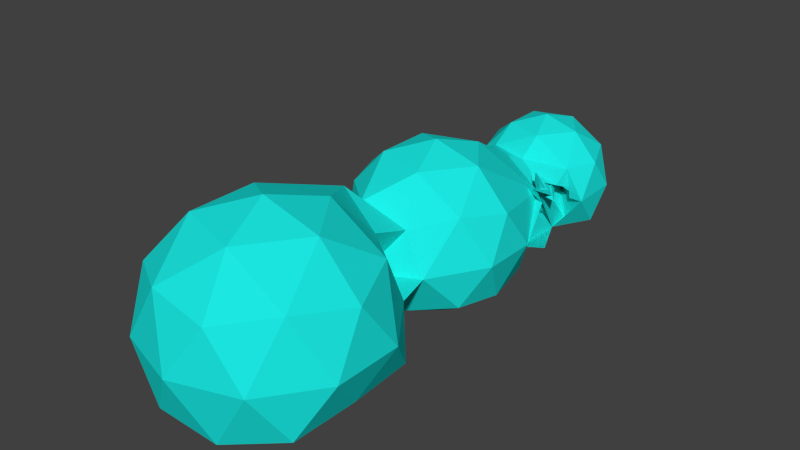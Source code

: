 # Source: cloud2.blend  (saved by Blender 2.76.0; exported with 4.5.12 LTS)
import bpy
from mathutils import Matrix  # noqa: F401  (used for matrix-valued properties, if any)

bpy.ops.wm.read_factory_settings(use_empty=True)
scene = bpy.context.scene
scene.name = 'Scene'

# ---- collections
col_collection_1 = bpy.data.collections.new('Collection 1'); scene.collection.children.link(col_collection_1)

# ---- materials (node trees are filled in below, after node groups)
mat_material_001 = bpy.data.materials.new('Material.001')
mat_material_001.alpha_threshold = 0.0
mat_material_001.use_transparent_shadow = False
mat_material_001.diffuse_color = (0.01138, 0.8, 0.7547, 1.0)
mat_material_001.roughness = 0.5

# ---- material node trees

# ---- world
world_world = bpy.data.worlds.new('World'); scene.world = world_world
world_world.color = (0.05088, 0.05088, 0.05088)
world_world.use_sun_shadow = False
world_world.sun_shadow_jitter_overblur = 0.0
world_world.cycles.sampling_method = 'MANUAL'
world_world.cycles.sample_map_resolution = 256

# ---- meshes
me_icosphere_003 = bpy.data.meshes.new('Icosphere.003')
me_icosphere_003.from_pydata([(0.0, 0.0, -1.0), (0.7236, -0.5257, -0.4472), (-0.2764, -0.8506, -0.4472), (-0.8944, 0.0, -0.4472), (-0.09837, 0.7552, -0.5463), (0.7236, 0.5257, -0.4472), (0.2764, -0.8506, 0.4472), (-0.7236, -0.5257, 0.4472), (-0.5174, 0.4785, 0.5549), (0.4522, 0.986, 0.7537), (0.8601, 0.02314, 0.5464), (0.04308, 0.02734, 0.7572), (-0.1625, -0.5, -0.8507), (0.4253, -0.309, -0.8507), (0.2629, -0.809, -0.5257), (0.8506, 0.0, -0.5257), (0.4253, 0.309, -0.8507), (-0.5257, 0.0, -0.8507), (-0.6882, -0.5, -0.5257), (-0.1625, 0.5, -0.8507), (-0.683, 0.4416, -0.4434), (0.4771, 0.6245, -0.5704), (0.9511, -0.309, 0.0), (0.8953, 0.2339, 0.05289), (0.0, -1.0, 0.0), (0.5878, -0.809, 0.0), (-0.9511, -0.309, 0.0), (-0.5878, -0.809, 0.0), (-0.4215, 0.08453, 0.05187), (-0.9398, 0.3944, 0.03113), (0.7945, 1.001, 0.2049), (0.6882, -0.5, 0.5257), (-0.2629, -0.809, 0.5257), (-0.9, 0.008124, 0.4899), (-0.3556, 1.036, 0.717), (0.6329, 0.4748, 0.7391), (0.1625, -0.5, 0.8507), (0.5257, 0.0, 0.8507), (-0.4316, -0.2735, 0.572), (-0.4158, 0.5839, 0.5769), (0.1625, 0.5, 0.8507), (0.1951, 2.455, -1.334), (1.175, 1.743, -0.5857), (0.007799, 0.9796, -0.6499), (-1.016, 2.455, -0.5857), (-0.2295, 3.611, -0.5389), (1.084, 3.144, -0.6938), (0.6474, 1.354, 0.802), (-0.7848, 1.743, 0.6255), (-0.7848, 3.167, 0.6255), (0.6493, 3.569, 0.9363), (1.406, 2.455, 0.6255), (0.1936, 2.294, 0.9788), (-0.02489, 1.778, -1.132), (0.7711, 2.037, -1.132), (0.831, 1.271, -0.7297), (1.347, 2.455, -0.692), (0.7711, 2.873, -1.132), (-0.5168, 2.455, -1.132), (-0.6592, 1.192, -0.3588), (-0.02489, 3.132, -1.132), (-0.7368, 3.132, -0.692), (0.4078, 3.759, -0.8133), (1.483, 2.037, 0.01991), (1.549, 2.737, 0.06746), (0.4699, 1.336, 0.3887), (1.296, 1.589, 0.2774), (-1.093, 2.037, 0.01991), (-0.4217, 0.9874, 0.09153), (-0.5842, 3.684, 0.03531), (-1.093, 2.873, 0.01991), (0.8225, 3.6, -0.1619), (0.1677, 4.001, 0.2244), (1.117, 1.658, 0.7762), (-0.1778, 1.439, 0.9742), (-0.9315, 2.499, 0.6734), (-0.1609, 3.551, 0.7319), (1.173, 2.967, 0.7129), (0.3774, 1.816, 0.9689), (0.8656, 2.378, 1.053), (-0.3182, 2.027, 0.9779), (-0.3182, 2.864, 0.9779), (0.3739, 2.953, 0.8957), (0.26, 5.604, -1.638), (1.554, 4.803, -0.6036), (-0.2034, 4.178, -0.7113), (-1.24, 5.604, -0.7113), (-0.2034, 7.03, -0.7113), (1.473, 6.485, -0.7113), (0.7069, 4.371, 0.6399), (-0.9994, 4.537, 0.7019), (-0.9531, 6.485, 0.7882), (0.7234, 7.03, 0.7882), (1.76, 5.604, 0.7882), (0.1987, 5.422, 1.099), (-0.01236, 4.765, -1.388), (0.9731, 5.086, -1.388), (0.6544, 3.813, -0.9821), (1.686, 5.604, -0.843), (0.9731, 6.122, -1.388), (-0.6214, 5.604, -1.388), (-0.8937, 4.765, -0.843), (-0.01236, 6.442, -1.388), (-0.8937, 6.442, -0.843), (0.7007, 6.96, -0.843), (1.854, 5.086, 0.03842), (1.854, 6.122, 0.03842), (0.2097, 3.931, 0.08528), (1.373, 3.953, -0.007893), (-1.334, 5.086, 0.03842), (-0.7254, 4.247, 0.03842), (-0.7254, 6.96, 0.03842), (-1.334, 6.122, 0.03842), (1.245, 6.96, 0.03842), (0.26, 7.28, 0.03842), (1.327, 4.903, 0.3578), (-0.3211, 4.079, 0.6618), (-1.094, 5.575, 0.6604), (-0.1807, 6.96, 0.9198), (1.37, 6.217, 0.8222), (0.331, 4.818, 0.682), (0.9594, 5.285, 0.7066), (-0.3859, 4.844, 0.9707), (-0.3396, 6.066, 1.057), (0.4152, 6.071, 1.071), (-0.6607, 0.4998, -0.1731), (-0.6085, 1.426, -0.4856), (-0.5015, 0.6452, -0.1737), (-0.2994, 0.8266, -0.4415), (-0.4825, 0.9841, -0.2256), (0.5926, 0.7457, -0.272), (1.076, 1.288, -0.2854), (0.6811, 0.899, -0.5084), (0.9877, 1.309, 0.1202), (0.8803, 0.957, -0.1711), (-0.5498, 0.2112, 0.3171), (-0.5966, 1.068, -0.3174), (-0.4319, 0.6024, 0.3032), (-0.5884, 1.035, -0.3591), (-0.4005, 0.3052, -0.1156), (-0.4994, 0.2157, 0.1805), (-0.5973, 1.128, -0.4827), (-0.4268, 0.7949, 0.1974), (-0.6282, 1.164, -0.4452), (-0.416, 0.4228, -0.203), (-0.546, 0.1973, 0.4178), (-0.5081, 1.043, -0.1131), (-0.4882, 0.3781, 0.411), (-0.5587, 0.9078, -0.2703), (-0.411, 0.1949, -0.03187), (-0.4748, 0.2184, 0.1125), (-0.6125, 1.153, -0.5711), (-0.4147, 0.8943, 0.1417), (-0.648, 1.229, -0.4888), (-0.4226, 0.481, -0.2471), (-0.5479, 0.2043, 0.3674), (-0.5524, 1.055, -0.2153), (-0.4601, 0.4903, 0.3571), (-0.5735, 0.9712, -0.3147), (-0.4058, 0.25, -0.07374), (-0.5246, 0.2135, 0.2488), (-0.597, 1.098, -0.4001), (-0.4294, 0.6987, 0.2503), (-0.6083, 1.099, -0.4022), (-0.4083, 0.364, -0.1593), (-0.5548, 0.1925, 0.4734), (-0.4732, 1.028, -0.01097), (-0.5164, 0.2665, 0.4686), (-0.5401, 0.8437, -0.2259), (-0.4098, 0.1372, 0.01043), (-0.4622, 0.2195, 0.07835), (-0.829, 1.474, -0.4909), (-0.613, 1.169, -0.6104), (-0.4136, 0.9419, 0.1152), (-0.6579, 1.261, -0.5103), (-0.4264, 0.5104, -0.269), (-0.715, 0.9071, -0.2196), (-0.5706, 1.251, -0.3774), (-0.5488, 0.2078, 0.3422), (-0.5745, 1.062, -0.2664), (-0.446, 0.5463, 0.3302), (-0.581, 1.003, -0.3369), (-0.4031, 0.2776, -0.09468), (-0.512, 0.2146, 0.2147), (-0.5971, 1.113, -0.4414), (-0.4281, 0.7468, 0.2238), (-0.6182, 1.132, -0.4237), (-0.4121, 0.3934, -0.1812), (-0.5504, 0.1949, 0.4456), (-0.4907, 1.035, -0.06204), (-0.5023, 0.3223, 0.4398), (-0.5494, 0.8757, -0.2481), (-0.4104, 0.166, -0.01072), (-0.4871, 0.217, 0.1465), (-0.6049, 1.141, -0.5269), (-0.4207, 0.8446, 0.1695), (-0.6381, 1.197, -0.467), (-0.4193, 0.4519, -0.2251), (-0.547, 0.2008, 0.3926), (-0.5302, 1.049, -0.1642), (-0.4741, 0.4342, 0.3841), (-0.5661, 0.9395, -0.2925), (-0.4084, 0.2224, -0.05281), (-0.5372, 0.2124, 0.2829), (-0.5968, 1.083, -0.3588), (-0.4307, 0.6506, 0.2768), (-0.5983, 1.067, -0.3806), (-0.4044, 0.3346, -0.1375), (-0.5538, 0.1896, 0.4971), (-0.4512, 1.022, 0.03972), (-0.5304, 0.2104, 0.4954), (-0.5329, 0.8121, -0.2036), (-0.4125, 0.1101, 0.03143), (-0.4557, 0.22, 0.06123), (-0.8897, 1.402, -0.3135), (-0.6097, 1.178, -0.6288), (-0.4154, 0.9649, 0.1026), (-0.663, 1.278, -0.5209), (-0.7219, 0.3962, -0.07559), (-0.4287, 0.5252, -0.2798), (-0.6559, 0.9142, -0.2673), (-0.554, 0.6907, -0.251), (-0.5612, 1.159, -0.3373), (-0.5493, 0.2095, 0.3296), (-0.5856, 1.065, -0.2919), (-0.439, 0.5744, 0.3167), (-0.5847, 1.019, -0.348), (-0.4018, 0.2914, -0.1051), (-0.5057, 0.2151, 0.1976), (-0.5972, 1.121, -0.4621), (-0.4274, 0.7709, 0.2106), (-0.6232, 1.148, -0.4345), (-0.4141, 0.4081, -0.1921), (-0.5482, 0.1961, 0.4317), (-0.4994, 1.039, -0.08758), (-0.4952, 0.3502, 0.4254), (-0.554, 0.8917, -0.2592), (-0.4107, 0.1804, -0.0213), (-0.481, 0.2177, 0.1295), (-0.6087, 1.147, -0.549), (-0.4177, 0.8695, 0.1556), (-0.643, 1.213, -0.4779), (-0.421, 0.4664, -0.2361), (-0.5474, 0.2025, 0.38), (-0.5413, 1.052, -0.1897), (-0.4671, 0.4622, 0.3706), (-0.5698, 0.9554, -0.3036), (-0.4071, 0.2362, -0.06327), (-0.5309, 0.2129, 0.2659), (-0.5969, 1.091, -0.3794), (-0.43, 0.6746, 0.2635), (-0.6033, 1.083, -0.3914), (-0.4063, 0.3493, -0.1484), (-0.5543, 0.191, 0.4852), (-0.4622, 1.025, 0.01438), (-0.5234, 0.2385, 0.482), (-0.5365, 0.8279, -0.2148), (-0.4112, 0.1236, 0.02093), (-0.4685, 0.219, 0.09541), (-0.7426, 1.449, -0.4895), (-0.6127, 1.161, -0.5908), (-0.4141, 0.9181, 0.1284), (-0.653, 1.245, -0.4995), (-0.4245, 0.4957, -0.258), (-0.7573, 0.9004, -0.1664), (-0.5877, 1.34, -0.4275), (-0.5484, 0.206, 0.3548), (-0.5634, 1.058, -0.2408), (-0.453, 0.5183, 0.3437), (-0.5773, 0.9871, -0.3258), (-0.4044, 0.2638, -0.08421), (-0.5183, 0.214, 0.2317), (-0.5971, 1.106, -0.4208), (-0.4287, 0.7227, 0.2371), (-0.6133, 1.116, -0.4129), (-0.4102, 0.3787, -0.1702), (-0.5526, 0.1937, 0.4595), (-0.4819, 1.032, -0.0365), (-0.5094, 0.2944, 0.4542), (-0.5447, 0.8597, -0.237), (-0.4101, 0.1516, -0.0001465), (-0.4932, 0.2164, 0.1635), (-0.6011, 1.135, -0.5048), (-0.4238, 0.8198, 0.1835), (-0.6331, 1.18, -0.4561), (-0.4177, 0.4373, -0.214), (-0.5465, 0.1991, 0.4052), (-0.5192, 1.046, -0.1387), (-0.4811, 0.4061, 0.3976), (-0.5624, 0.9236, -0.2814), (-0.4097, 0.2087, -0.04234), (-0.5435, 0.2118, 0.3), (-0.5967, 1.076, -0.3381), (-0.4313, 0.6265, 0.29), (-0.5934, 1.051, -0.3699), (-0.4024, 0.3199, -0.1265), (-0.5507, 0.1875, 0.5077), (-0.4378, 1.019, 0.06508), (-0.5372, 0.1822, 0.5077), (-0.5302, 0.7964, -0.1925), (-0.4153, 0.09722, 0.04184), (-0.7196, 0.4219, -0.1653), (-0.4299, 0.5327, -0.2851), (-0.6224, 0.9188, -0.2878), (-0.6047, 0.595, -0.2103), (-0.4012, 0.2983, -0.1104), (-0.415, 0.4154, -0.1975), (-0.4109, 0.1876, -0.02658), (-0.4218, 0.4737, -0.2416), (-0.4064, 0.2431, -0.06851), (-0.4073, 0.3566, -0.1538), (-0.4105, 0.1304, 0.01568), (-0.4255, 0.503, -0.2635), (-0.7362, 0.9037, -0.193), (-0.4038, 0.2707, -0.08944), (-0.4112, 0.386, -0.1757), (-0.4103, 0.1588, -0.005434), (-0.4185, 0.4446, -0.2195), (-0.409, 0.2155, -0.04757), (-0.4034, 0.3272, -0.132), (-0.4139, 0.1037, 0.03664), (-0.7368, 0.4041, 0.02705), (-0.4276, 0.5178, -0.2744), (-0.6855, 0.9107, -0.2434), (-0.5053, 0.7853, -0.2955), (-0.4025, 0.2845, -0.09991), (-0.4131, 0.4007, -0.1866), (-0.4106, 0.1732, -0.01601), (-0.4201, 0.4592, -0.2306), (-0.4077, 0.2293, -0.05804), (-0.4054, 0.3419, -0.1429), (-0.4119, 0.1169, 0.02618), (-0.4236, 0.4883, -0.2526), (-0.7955, 0.9333, -0.1321), (-0.4051, 0.2569, -0.07898), (-0.4092, 0.3713, -0.1648), (-0.41, 0.1444, 0.005141), (-0.4168, 0.4301, -0.2085), (-0.4104, 0.2018, -0.0371), (-0.4015, 0.3125, -0.1211), (-0.4176, 0.09099, 0.047), (-0.6635, 0.8863, 0.7003), (-0.5467, 1.321, 0.6874), (-0.4175, 0.9761, 0.09669), (-0.2462, 1.101, 0.764), (-0.4355, 0.5884, 0.31), (-0.4271, 0.7829, 0.204), (-0.4917, 0.3641, 0.4182), (-0.4162, 0.8819, 0.1486), (-0.4636, 0.4762, 0.3639), (-0.4297, 0.6867, 0.2569), (-0.5199, 0.2525, 0.4753), (-0.4139, 0.93, 0.1218), (-0.4495, 0.5323, 0.3369), (-0.4284, 0.7348, 0.2305), (-0.5058, 0.3083, 0.447), (-0.4223, 0.8322, 0.1765), (-0.4776, 0.4201, 0.3908), (-0.431, 0.6385, 0.2834), (-0.5338, 0.1963, 0.5015), (-0.4145, 0.9534, 0.1089), (-0.4425, 0.5604, 0.3234), (-0.4278, 0.7588, 0.2172), (-0.4988, 0.3362, 0.4326), (-0.4192, 0.8571, 0.1626), (-0.4706, 0.4482, 0.3773), (-0.4303, 0.6626, 0.2701), (-0.5269, 0.2244, 0.4887), (-0.4144, 0.9062, 0.1351), (-0.4565, 0.5043, 0.3504), (-0.4291, 0.7107, 0.2437), (-0.5129, 0.2805, 0.4614), (-0.4253, 0.8073, 0.1904), (-0.4847, 0.3921, 0.4043), (-0.4316, 0.6145, 0.2966), (-0.5407, 0.168, 0.5135)], [(34, 65), (9, 74)], [(0, 13, 12), (1, 13, 15), (0, 12, 17), (0, 17, 19), (0, 19, 16), (1, 15, 22), (2, 14, 24), (3, 18, 26), (5, 21, 130, 30), (1, 22, 25), (2, 24, 27), (3, 26, 29), (5, 30, 23), (6, 31, 36), (7, 32, 38), (8, 33, 39), (9, 34, 40), (10, 35, 37), (37, 40, 11), (37, 35, 40), (35, 9, 40), (40, 39, 11), (40, 34, 39), (34, 341, 8, 39), (39, 38, 11), (39, 33, 38), (33, 7, 38), (38, 36, 11), (38, 32, 36), (32, 6, 36), (36, 37, 11), (36, 31, 37), (31, 10, 37), (23, 35, 10), (30, 9, 35), (29, 33, 8), (29, 26, 33), (26, 7, 33), (27, 32, 7), (27, 24, 32), (24, 6, 32), (25, 31, 6), (25, 22, 31), (22, 10, 31), (28, 29, 8, 296, 208, 253, 165, 276, 188, 233, 145, 286, 198, 243, 155, 266, 178, 223, 135, 291, 203, 248, 160, 271, 183, 228, 140, 281, 193, 238, 150, 258, 170, 213), (28, 321, 218, 301, 125, 20, 29), (20, 3, 29), (26, 27, 7), (26, 18, 27), (18, 2, 27), (24, 25, 6), (24, 14, 25), (14, 1, 25), (22, 23, 10), (22, 15, 23), (15, 5, 23), (16, 21, 5), (16, 19, 21), (19, 4, 21), (19, 20, 4), (19, 17, 20), (17, 3, 20), (17, 18, 3), (17, 12, 18), (12, 2, 18), (15, 16, 5), (15, 13, 16), (13, 0, 16), (12, 14, 2), (12, 13, 14), (13, 1, 14), (41, 54, 53), (42, 54, 56), (41, 53, 58), (41, 58, 60), (41, 60, 57), (42, 56, 63), (44, 59, 67), (45, 61, 69), (46, 62, 71), (42, 63, 66), (44, 67, 70), (46, 71, 64), (47, 73, 78), (48, 74, 80), (49, 75, 81), (50, 76, 82), (51, 77, 79), (79, 82, 52), (79, 77, 82), (77, 50, 82), (82, 81, 52), (82, 76, 81), (76, 49, 81), (81, 80, 52), (81, 75, 80), (75, 48, 80), (80, 78, 52), (80, 74, 78), (74, 47, 78), (78, 79, 52), (78, 73, 79), (73, 51, 79), (64, 77, 51), (64, 71, 77), (71, 50, 77), (72, 76, 50), (72, 69, 76), (69, 49, 76), (70, 75, 49), (70, 67, 75), (67, 48, 75), (68, 342, 74, 48), (65, 47, 74), (66, 73, 47), (66, 63, 73), (63, 51, 73), (69, 70, 49), (69, 61, 70), (61, 44, 70), (67, 68, 48), (67, 59, 215, 172, 260, 151, 239, 194, 282, 141, 229, 184, 272, 161, 249, 204, 292, 136, 224, 179, 267, 156, 244, 199, 287, 146, 234, 189, 277, 166, 254, 209, 297, 68), (65, 66, 47), (55, 42, 66, 131), (63, 64, 51), (63, 56, 64), (56, 46, 64), (57, 62, 46), (57, 60, 62), (60, 45, 62), (60, 61, 45), (60, 58, 61), (58, 44, 61), (58, 59, 44), (58, 53, 59), (53, 43, 126, 259, 171, 214, 59), (56, 57, 46), (56, 54, 57), (54, 41, 57), (53, 55, 43), (53, 54, 55), (54, 42, 55), (83, 96, 95), (84, 96, 98), (83, 95, 100), (83, 100, 102), (83, 102, 99), (84, 98, 105), (86, 101, 109), (87, 103, 111), (88, 104, 113), (84, 105, 108), (86, 109, 112), (87, 111, 114), (88, 113, 106), (89, 115, 120), (90, 116, 122), (91, 117, 123), (92, 118, 124), (93, 119, 121), (121, 124, 94), (121, 119, 124), (119, 92, 124), (124, 123, 94), (124, 118, 123), (118, 91, 123), (123, 122, 94), (123, 117, 122), (117, 90, 122), (122, 120, 94), (122, 116, 120), (116, 89, 120), (120, 121, 94), (120, 115, 121), (115, 93, 121), (106, 119, 93), (106, 113, 119), (113, 92, 119), (114, 118, 92), (114, 111, 118), (111, 91, 118), (112, 117, 91), (112, 109, 117), (109, 90, 117), (110, 116, 90), (110, 107, 116), (107, 89, 116), (108, 115, 89), (108, 105, 115), (105, 93, 115), (113, 114, 92), (113, 104, 114), (104, 87, 114), (111, 112, 91), (111, 103, 112), (103, 86, 112), (109, 110, 90), (109, 101, 110), (101, 85, 110), (97, 84, 108), (105, 106, 93), (105, 98, 106), (98, 88, 106), (99, 104, 88), (99, 102, 104), (102, 87, 104), (102, 103, 87), (102, 100, 103), (100, 86, 103), (100, 101, 86), (100, 95, 101), (95, 85, 101), (98, 99, 88), (98, 96, 99), (96, 83, 99), (95, 97, 85), (95, 96, 97), (96, 84, 97), (28, 213, 170, 258, 150, 238, 193, 281, 140, 228, 183, 271, 160, 248, 203, 291, 135, 223, 178, 266, 155, 243, 198, 286, 145, 233, 188, 276, 165, 253, 208, 296, 8, 375, 298, 359, 210, 367, 255, 351, 167, 371, 278, 355, 190, 363, 235, 347, 147, 373, 288, 357, 200, 365, 245, 349, 157, 369, 268, 353, 180, 361, 225, 345, 137, 374, 293, 358, 205, 366, 250, 350, 162, 370, 273, 354, 185, 362, 230, 346, 142, 372, 283, 356, 195, 364, 240, 348, 152, 368, 261, 352, 173, 360, 216, 343, 68, 297, 209, 254, 166, 277, 189, 234, 146, 287, 199, 244, 156, 267, 179, 224, 136, 292, 204, 249, 161, 272, 184, 229, 141, 282, 194, 239, 151, 260, 172, 215, 59, 217, 174, 262, 153, 241, 196, 284, 143, 231, 186, 274, 163, 251, 206, 294, 138, 226, 181, 269, 158, 246, 201, 289, 148, 236, 191, 279, 168, 256, 211, 299, 127, 302, 219, 322, 175, 312, 263, 332, 154, 308, 242, 328, 197, 317, 285, 337, 144, 306, 232, 326, 187, 315, 275, 335, 164, 310, 252, 330, 207, 319, 295, 339, 139, 305, 227, 325, 182, 314, 270, 334, 159, 309, 247, 329, 202, 318, 290, 338, 149, 307, 237, 327, 192, 316, 280, 336, 169, 311, 257, 331, 212, 320, 300, 340), (34, 344, 74, 342, 68, 343, 216, 360, 173, 352, 261, 368, 152, 348, 240, 364, 195, 356, 283, 372, 142, 346, 230, 362, 185, 354, 273, 370, 162, 350, 250, 366, 205, 358, 293, 374, 137, 345, 225, 361, 180, 353, 268, 369, 157, 349, 245, 365, 200, 357, 288, 373, 147, 347, 235, 363, 190, 355, 278, 371, 167, 351, 255, 367, 210, 359, 298, 375, 8, 341), (35, 23, 30), (9, 30, 34), (129, 222, 177, 265, 126, 43, 128), (4, 20, 128, 43), (4, 43, 55, 132, 21), (134, 131, 66, 133), (34, 9, 65, 74, 344), (9, 30, 133, 66, 65), (125, 304, 221, 324, 129, 128, 20), (28, 340, 300, 320, 212, 331, 257, 311, 169, 336, 280, 316, 192, 327, 237, 307, 149, 338, 290, 318, 202, 329, 247, 309, 159, 334, 270, 314, 182, 325, 227, 305, 139, 339, 295, 319, 207, 330, 252, 310, 164, 335, 275, 315, 187, 326, 232, 306, 144, 337, 285, 317, 197, 328, 242, 308, 154, 332, 263, 312, 175, 322, 219, 302, 127, 333, 264, 313, 176, 323, 220, 303, 129, 324, 221, 304, 125, 301, 218, 321), (127, 299, 211, 256, 168, 279, 191, 236, 148, 289, 201, 246, 158, 269, 181, 226, 138, 294, 206, 251, 163, 274, 186, 231, 143, 284, 196, 241, 153, 262, 174, 217, 59, 214, 171, 259, 126, 265, 177, 222, 129, 303, 220, 323, 176, 313, 264, 333), (130, 134, 133, 30), (21, 132, 134, 130), (132, 55, 131, 134), (50, 71, 108, 89), (62, 97, 108, 71), (45, 85, 97, 62), (72, 107, 110, 69), (85, 45, 107, 110), (72, 45, 69), (72, 45, 107), (50, 89, 72), (214, 59, 67)])
me_icosphere_003.polygons.foreach_set('use_smooth', [0, 0, 0, 0, 0, 0, 0, 0, 0, 0, 0, 0, 0, 0, 0, 0, 0, 0, 0, 0, 0, 0, 0, 0, 0, 0, 0, 0, 0, 0, 0, 0, 0, 0, 0, 0, 0, 0, 0, 0, 0, 0, 0, 0, 0, 0, 0, 0, 0, 0, 0, 0, 0, 0, 0, 0, 0, 0, 0, 0, 0, 0, 0, 0, 0, 0, 0, 0, 0, 0, 0, 0, 0, 0, 0, 0, 0, 0, 0, 0, 0, 0, 0, 0, 0, 0, 0, 0, 0, 0, 0, 0, 0, 0, 0, 0, 0, 0, 0, 0, 0, 0, 0, 0, 0, 0, 0, 0, 0, 0, 0, 0, 0, 0, 0, 0, 0, 0, 0, 0, 0, 0, 0, 0, 0, 0, 0, 0, 0, 0, 0, 0, 0, 0, 0, 0, 0, 0, 0, 0, 0, 0, 0, 0, 0, 0, 0, 0, 0, 0, 0, 0, 0, 0, 0, 0, 0, 0, 0, 0, 0, 0, 0, 0, 0, 0, 0, 0, 0, 0, 0, 0, 0, 0, 0, 0, 0, 0, 0, 0, 0, 0, 0, 0, 0, 0, 0, 0, 0, 0, 0, 0, 0, 0, 0, 0, 0, 0, 0, 0, 0, 0, 0, 0, 0, 0, 0, 0, 0, 0, 0, 0, 0, 0, 0, 0, 0, 0, 0, 0, 0, 0, 0, 0, 1, 0, 0, 0, 0, 0, 0, 0, 0, 0, 0, 0, 0, 0, 0, 0, 0, 0, 0])
me_icosphere_003.materials.append(mat_material_001)
me_icosphere_003.use_remesh_preserve_volume = False
me_icosphere_003.use_remesh_preserve_attributes = False
me_icosphere_003.use_mirror_vertex_groups = False
me_icosphere_003.update()

# ---- objects
ob_icosphere_003 = bpy.data.objects.new('Icosphere.003', me_icosphere_003)

# ---- transforms, parenting, visibility, modifiers, constraints
ob_icosphere_003.location = (-0.905, 1.397, -0.1977)
ob_icosphere_003.scale = (-0.6687, -0.6687, -0.6687)
ob_icosphere_003.lineart.crease_threshold = 0.0

# ---- collection membership
col_collection_1.objects.link(ob_icosphere_003)

# ---- scene / render settings (as saved in the file)
scene.frame_start = 1; scene.frame_end = 250; scene.frame_set(1)
scene.render.engine = 'BLENDER_EEVEE_NEXT'
scene.render.resolution_percentage = 50
scene.render.dither_intensity = 0.0
scene.cycles.use_denoising = False
scene.cycles.samples = 10
scene.cycles.sampling_pattern = 'TABULATED_SOBOL'
scene.cycles.light_sampling_threshold = 0.0
scene.cycles.use_adaptive_sampling = False
scene.cycles.use_light_tree = False
scene.cycles.blur_glossy = 0.0
scene.cycles.pixel_filter_type = 'GAUSSIAN'
scene.cycles.sample_clamp_indirect = 0.0
scene.view_settings.view_transform = 'Standard'
bpy.context.view_layer.update()

# ---- added for rendering (the .blend has no active camera and no usable light): camera, sun
cam_auto = bpy.data.cameras.new('AutoCamera')
cam_auto.lens = 50.0
cam_auto.sensor_width = 36.0
cam_auto.clip_end = 1000.0
ob_auto_camera = bpy.data.objects.new('AutoCamera', cam_auto)
scene.collection.objects.link(ob_auto_camera)
ob_auto_camera.location = (4.66563, -7.59632, 4.57828)
ob_auto_camera.rotation_euler = (1.09748, -7.21219e-08, 0.694738)
scene.camera = ob_auto_camera
light_auto_sun = bpy.data.lights.new('AutoSun', 'SUN')
light_auto_sun.energy = 3.0
light_auto_sun.angle = 0.0523599
ob_auto_sun = bpy.data.objects.new('AutoSun', light_auto_sun)
scene.collection.objects.link(ob_auto_sun)
ob_auto_sun.rotation_euler = (0.872665, 0.174533, 0.523599)
bpy.context.view_layer.update()
